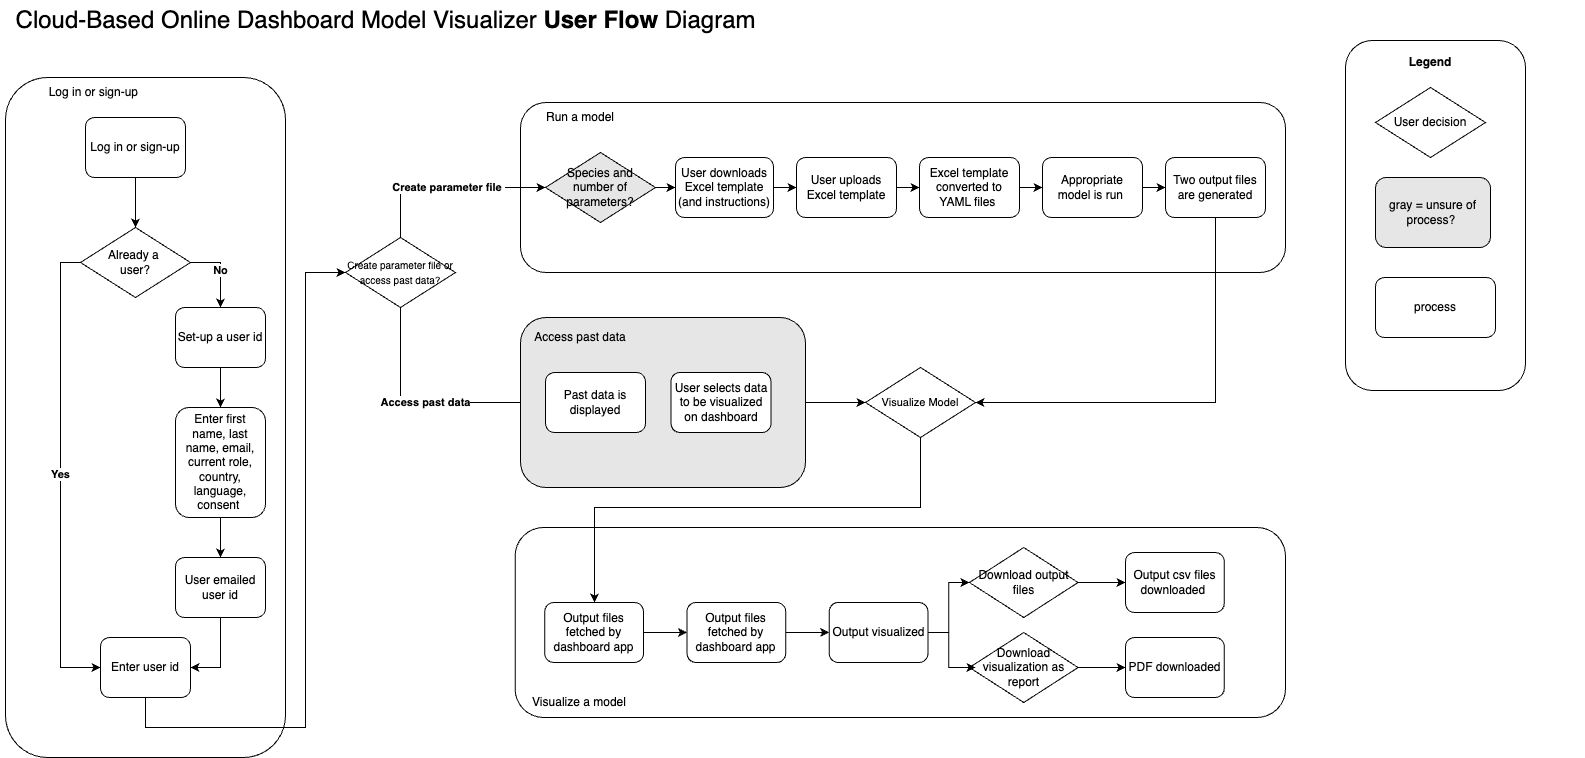

The diagram above was exported from draw.io. Its source (the exported page's mxGraphModel, read from the mxfile embedded in the PNG):
<mxGraphModel dx="1840" dy="949" grid="1" gridSize="10" guides="1" tooltips="1" connect="1" arrows="1" fold="1" page="1" pageScale="1" pageWidth="850" pageHeight="1100" math="0" shadow="0">
  <root>
    <mxCell id="wbcW512ZlzddPtO8vmb4-0" />
    <mxCell id="wbcW512ZlzddPtO8vmb4-1" parent="wbcW512ZlzddPtO8vmb4-0" />
    <mxCell id="d15GRNTymWzunxyTKzhl-9" value="" style="rounded=1;whiteSpace=wrap;html=1;" vertex="1" parent="wbcW512ZlzddPtO8vmb4-1">
      <mxGeometry x="1440" y="43" width="180" height="350" as="geometry" />
    </mxCell>
    <mxCell id="wbcW512ZlzddPtO8vmb4-2" value="&lt;font style=&quot;font-size: 24px;&quot;&gt;&lt;span style=&quot;font-weight: normal;&quot;&gt;Cloud-Based Online Dashboard Model Visualizer &lt;/span&gt;User Flow&lt;span style=&quot;font-weight: normal;&quot;&gt; Diagram&lt;/span&gt;&lt;/font&gt;" style="text;html=1;align=center;verticalAlign=middle;resizable=0;points=[];autosize=1;strokeColor=none;fillColor=none;fontStyle=1" vertex="1" parent="wbcW512ZlzddPtO8vmb4-1">
      <mxGeometry x="100" y="3" width="760" height="40" as="geometry" />
    </mxCell>
    <mxCell id="wbcW512ZlzddPtO8vmb4-3" value="" style="rounded=1;whiteSpace=wrap;html=1;" vertex="1" parent="wbcW512ZlzddPtO8vmb4-1">
      <mxGeometry x="100" y="80" width="280" height="680" as="geometry" />
    </mxCell>
    <mxCell id="wbcW512ZlzddPtO8vmb4-4" value="Log in or sign-up&amp;nbsp;" style="text;html=1;align=center;verticalAlign=middle;whiteSpace=wrap;rounded=0;" vertex="1" parent="wbcW512ZlzddPtO8vmb4-1">
      <mxGeometry x="95" y="80" width="190" height="30" as="geometry" />
    </mxCell>
    <mxCell id="wbcW512ZlzddPtO8vmb4-5" value="" style="edgeStyle=orthogonalEdgeStyle;rounded=0;orthogonalLoop=1;jettySize=auto;html=1;" edge="1" parent="wbcW512ZlzddPtO8vmb4-1" source="wbcW512ZlzddPtO8vmb4-6" target="wbcW512ZlzddPtO8vmb4-9">
      <mxGeometry relative="1" as="geometry" />
    </mxCell>
    <mxCell id="wbcW512ZlzddPtO8vmb4-6" value="Log in or sign-up" style="rounded=1;whiteSpace=wrap;html=1;" vertex="1" parent="wbcW512ZlzddPtO8vmb4-1">
      <mxGeometry x="180" y="120" width="100" height="60" as="geometry" />
    </mxCell>
    <mxCell id="wbcW512ZlzddPtO8vmb4-7" value="No" style="edgeStyle=orthogonalEdgeStyle;rounded=0;orthogonalLoop=1;jettySize=auto;html=1;fontStyle=1" edge="1" parent="wbcW512ZlzddPtO8vmb4-1" source="wbcW512ZlzddPtO8vmb4-9" target="wbcW512ZlzddPtO8vmb4-11">
      <mxGeometry relative="1" as="geometry">
        <Array as="points">
          <mxPoint x="315" y="265" />
        </Array>
      </mxGeometry>
    </mxCell>
    <mxCell id="wbcW512ZlzddPtO8vmb4-8" value="&lt;b&gt;Yes&lt;/b&gt;" style="edgeStyle=orthogonalEdgeStyle;rounded=0;orthogonalLoop=1;jettySize=auto;html=1;entryX=0;entryY=0.5;entryDx=0;entryDy=0;exitX=0;exitY=0.5;exitDx=0;exitDy=0;" edge="1" parent="wbcW512ZlzddPtO8vmb4-1" source="wbcW512ZlzddPtO8vmb4-9" target="wbcW512ZlzddPtO8vmb4-16">
      <mxGeometry relative="1" as="geometry" />
    </mxCell>
    <mxCell id="wbcW512ZlzddPtO8vmb4-9" value="Already a&amp;nbsp;&lt;div&gt;user?&lt;/div&gt;" style="rhombus;whiteSpace=wrap;html=1;" vertex="1" parent="wbcW512ZlzddPtO8vmb4-1">
      <mxGeometry x="175" y="230" width="110" height="70" as="geometry" />
    </mxCell>
    <mxCell id="wbcW512ZlzddPtO8vmb4-10" value="" style="edgeStyle=orthogonalEdgeStyle;rounded=0;orthogonalLoop=1;jettySize=auto;html=1;" edge="1" parent="wbcW512ZlzddPtO8vmb4-1" source="wbcW512ZlzddPtO8vmb4-11" target="wbcW512ZlzddPtO8vmb4-13">
      <mxGeometry relative="1" as="geometry" />
    </mxCell>
    <mxCell id="wbcW512ZlzddPtO8vmb4-11" value="Set-up a user id" style="rounded=1;whiteSpace=wrap;html=1;" vertex="1" parent="wbcW512ZlzddPtO8vmb4-1">
      <mxGeometry x="270" y="310" width="90" height="60" as="geometry" />
    </mxCell>
    <mxCell id="wbcW512ZlzddPtO8vmb4-12" style="edgeStyle=orthogonalEdgeStyle;rounded=0;orthogonalLoop=1;jettySize=auto;html=1;" edge="1" parent="wbcW512ZlzddPtO8vmb4-1" source="wbcW512ZlzddPtO8vmb4-13" target="wbcW512ZlzddPtO8vmb4-15">
      <mxGeometry relative="1" as="geometry" />
    </mxCell>
    <mxCell id="wbcW512ZlzddPtO8vmb4-13" value="Enter first name, last name, email, current role, country, language, consent&amp;nbsp;" style="rounded=1;whiteSpace=wrap;html=1;" vertex="1" parent="wbcW512ZlzddPtO8vmb4-1">
      <mxGeometry x="270" y="410" width="90" height="110" as="geometry" />
    </mxCell>
    <mxCell id="wbcW512ZlzddPtO8vmb4-14" style="edgeStyle=orthogonalEdgeStyle;rounded=0;orthogonalLoop=1;jettySize=auto;html=1;entryX=1;entryY=0.5;entryDx=0;entryDy=0;" edge="1" parent="wbcW512ZlzddPtO8vmb4-1" source="wbcW512ZlzddPtO8vmb4-15" target="wbcW512ZlzddPtO8vmb4-16">
      <mxGeometry relative="1" as="geometry" />
    </mxCell>
    <mxCell id="wbcW512ZlzddPtO8vmb4-15" value="User emailed user id" style="rounded=1;whiteSpace=wrap;html=1;" vertex="1" parent="wbcW512ZlzddPtO8vmb4-1">
      <mxGeometry x="270" y="560" width="90" height="60" as="geometry" />
    </mxCell>
    <mxCell id="i-LKCoifNKh-DDCfbG-E-6" style="edgeStyle=orthogonalEdgeStyle;rounded=0;orthogonalLoop=1;jettySize=auto;html=1;entryX=0;entryY=0.5;entryDx=0;entryDy=0;" edge="1" parent="wbcW512ZlzddPtO8vmb4-1" source="wbcW512ZlzddPtO8vmb4-16" target="i-LKCoifNKh-DDCfbG-E-0">
      <mxGeometry relative="1" as="geometry">
        <Array as="points">
          <mxPoint x="240" y="730" />
          <mxPoint x="400" y="730" />
          <mxPoint x="400" y="275" />
        </Array>
      </mxGeometry>
    </mxCell>
    <mxCell id="wbcW512ZlzddPtO8vmb4-16" value="Enter user id" style="rounded=1;whiteSpace=wrap;html=1;" vertex="1" parent="wbcW512ZlzddPtO8vmb4-1">
      <mxGeometry x="195" y="640" width="90" height="60" as="geometry" />
    </mxCell>
    <mxCell id="i-LKCoifNKh-DDCfbG-E-0" value="&lt;span style=&quot;font-size: 10px;&quot;&gt;Create parameter file or access past data?&lt;/span&gt;" style="rhombus;whiteSpace=wrap;html=1;" vertex="1" parent="wbcW512ZlzddPtO8vmb4-1">
      <mxGeometry x="440" y="240" width="110" height="70" as="geometry" />
    </mxCell>
    <mxCell id="i-LKCoifNKh-DDCfbG-E-16" style="edgeStyle=orthogonalEdgeStyle;rounded=0;orthogonalLoop=1;jettySize=auto;html=1;" edge="1" parent="wbcW512ZlzddPtO8vmb4-1" source="i-LKCoifNKh-DDCfbG-E-13" target="i-LKCoifNKh-DDCfbG-E-11">
      <mxGeometry relative="1" as="geometry" />
    </mxCell>
    <mxCell id="i-LKCoifNKh-DDCfbG-E-11" value="&lt;font style=&quot;font-size: 11px;&quot;&gt;Visualize Model&lt;/font&gt;" style="rhombus;whiteSpace=wrap;html=1;" vertex="1" parent="wbcW512ZlzddPtO8vmb4-1">
      <mxGeometry x="960" y="370" width="110" height="70" as="geometry" />
    </mxCell>
    <mxCell id="i-LKCoifNKh-DDCfbG-E-9" value="&lt;b&gt;Access past data&lt;/b&gt;" style="edgeStyle=orthogonalEdgeStyle;rounded=0;orthogonalLoop=1;jettySize=auto;html=1;" edge="1" parent="wbcW512ZlzddPtO8vmb4-1" source="i-LKCoifNKh-DDCfbG-E-0" target="i-LKCoifNKh-DDCfbG-E-10">
      <mxGeometry relative="1" as="geometry">
        <Array as="points">
          <mxPoint x="495" y="405" />
        </Array>
      </mxGeometry>
    </mxCell>
    <mxCell id="i-LKCoifNKh-DDCfbG-E-17" value="" style="group" vertex="1" connectable="0" parent="wbcW512ZlzddPtO8vmb4-1">
      <mxGeometry x="580" y="105" width="800" height="170" as="geometry" />
    </mxCell>
    <mxCell id="wbcW512ZlzddPtO8vmb4-17" value="" style="rounded=1;whiteSpace=wrap;html=1;" vertex="1" parent="i-LKCoifNKh-DDCfbG-E-17">
      <mxGeometry x="35" width="765" height="170" as="geometry" />
    </mxCell>
    <mxCell id="wbcW512ZlzddPtO8vmb4-18" value="Run a model" style="text;html=1;align=center;verticalAlign=middle;whiteSpace=wrap;rounded=0;" vertex="1" parent="i-LKCoifNKh-DDCfbG-E-17">
      <mxGeometry width="190" height="30" as="geometry" />
    </mxCell>
    <mxCell id="i-LKCoifNKh-DDCfbG-E-14" value="" style="group" vertex="1" connectable="0" parent="i-LKCoifNKh-DDCfbG-E-17">
      <mxGeometry x="60" y="50" width="720" height="70" as="geometry" />
    </mxCell>
    <mxCell id="wbcW512ZlzddPtO8vmb4-19" value="User downloads Excel template (and instructions)" style="rounded=1;whiteSpace=wrap;html=1;" vertex="1" parent="i-LKCoifNKh-DDCfbG-E-14">
      <mxGeometry x="130" y="5" width="98" height="60" as="geometry" />
    </mxCell>
    <mxCell id="i-LKCoifNKh-DDCfbG-E-31" value="" style="edgeStyle=orthogonalEdgeStyle;rounded=0;orthogonalLoop=1;jettySize=auto;html=1;" edge="1" parent="i-LKCoifNKh-DDCfbG-E-14" source="wbcW512ZlzddPtO8vmb4-20" target="wbcW512ZlzddPtO8vmb4-19">
      <mxGeometry relative="1" as="geometry" />
    </mxCell>
    <mxCell id="wbcW512ZlzddPtO8vmb4-20" value="Species and number of parameters?" style="rhombus;whiteSpace=wrap;html=1;fillColor=#E6E6E6;" vertex="1" parent="i-LKCoifNKh-DDCfbG-E-14">
      <mxGeometry width="110" height="70" as="geometry" />
    </mxCell>
    <mxCell id="i-LKCoifNKh-DDCfbG-E-27" value="" style="edgeStyle=orthogonalEdgeStyle;rounded=0;orthogonalLoop=1;jettySize=auto;html=1;" edge="1" parent="i-LKCoifNKh-DDCfbG-E-14" source="wbcW512ZlzddPtO8vmb4-19" target="wbcW512ZlzddPtO8vmb4-23">
      <mxGeometry relative="1" as="geometry" />
    </mxCell>
    <mxCell id="wbcW512ZlzddPtO8vmb4-23" value="User uploads Excel template" style="rounded=1;whiteSpace=wrap;html=1;" vertex="1" parent="i-LKCoifNKh-DDCfbG-E-14">
      <mxGeometry x="251" y="5" width="100" height="60" as="geometry" />
    </mxCell>
    <mxCell id="i-LKCoifNKh-DDCfbG-E-28" value="" style="edgeStyle=orthogonalEdgeStyle;rounded=0;orthogonalLoop=1;jettySize=auto;html=1;" edge="1" parent="i-LKCoifNKh-DDCfbG-E-14" source="wbcW512ZlzddPtO8vmb4-23" target="wbcW512ZlzddPtO8vmb4-24">
      <mxGeometry relative="1" as="geometry" />
    </mxCell>
    <mxCell id="wbcW512ZlzddPtO8vmb4-24" value="Excel template converted to YAML files&amp;nbsp;" style="rounded=1;whiteSpace=wrap;html=1;" vertex="1" parent="i-LKCoifNKh-DDCfbG-E-14">
      <mxGeometry x="374" y="5" width="100" height="60" as="geometry" />
    </mxCell>
    <mxCell id="i-LKCoifNKh-DDCfbG-E-29" value="" style="edgeStyle=orthogonalEdgeStyle;rounded=0;orthogonalLoop=1;jettySize=auto;html=1;" edge="1" parent="i-LKCoifNKh-DDCfbG-E-14" source="wbcW512ZlzddPtO8vmb4-24" target="wbcW512ZlzddPtO8vmb4-25">
      <mxGeometry relative="1" as="geometry">
        <Array as="points">
          <mxPoint x="480" y="35" />
          <mxPoint x="480" y="35" />
        </Array>
      </mxGeometry>
    </mxCell>
    <mxCell id="wbcW512ZlzddPtO8vmb4-25" value="Appropriate model is run&amp;nbsp;" style="rounded=1;whiteSpace=wrap;html=1;" vertex="1" parent="i-LKCoifNKh-DDCfbG-E-14">
      <mxGeometry x="497" y="5" width="100" height="60" as="geometry" />
    </mxCell>
    <mxCell id="i-LKCoifNKh-DDCfbG-E-30" value="" style="edgeStyle=orthogonalEdgeStyle;rounded=0;orthogonalLoop=1;jettySize=auto;html=1;" edge="1" parent="i-LKCoifNKh-DDCfbG-E-14" source="wbcW512ZlzddPtO8vmb4-25" target="wbcW512ZlzddPtO8vmb4-26">
      <mxGeometry relative="1" as="geometry" />
    </mxCell>
    <mxCell id="wbcW512ZlzddPtO8vmb4-26" value="Two output files are generated" style="rounded=1;whiteSpace=wrap;html=1;" vertex="1" parent="i-LKCoifNKh-DDCfbG-E-14">
      <mxGeometry x="620" y="5" width="100" height="60" as="geometry" />
    </mxCell>
    <mxCell id="i-LKCoifNKh-DDCfbG-E-18" value="" style="group" vertex="1" connectable="0" parent="wbcW512ZlzddPtO8vmb4-1">
      <mxGeometry x="580" y="320" width="320" height="170" as="geometry" />
    </mxCell>
    <mxCell id="i-LKCoifNKh-DDCfbG-E-2" value="" style="rounded=1;whiteSpace=wrap;html=1;fillColor=#E6E6E6;" vertex="1" parent="i-LKCoifNKh-DDCfbG-E-18">
      <mxGeometry x="35" width="285" height="170" as="geometry" />
    </mxCell>
    <mxCell id="i-LKCoifNKh-DDCfbG-E-3" value="Access past data" style="text;html=1;align=center;verticalAlign=middle;whiteSpace=wrap;rounded=0;" vertex="1" parent="i-LKCoifNKh-DDCfbG-E-18">
      <mxGeometry y="5" width="190" height="30" as="geometry" />
    </mxCell>
    <mxCell id="i-LKCoifNKh-DDCfbG-E-10" value="Past data is displayed" style="rounded=1;whiteSpace=wrap;html=1;" vertex="1" parent="i-LKCoifNKh-DDCfbG-E-18">
      <mxGeometry x="60" y="55" width="100" height="60" as="geometry" />
    </mxCell>
    <mxCell id="i-LKCoifNKh-DDCfbG-E-13" value="User selects data to be visualized on dashboard" style="rounded=1;whiteSpace=wrap;html=1;" vertex="1" parent="i-LKCoifNKh-DDCfbG-E-18">
      <mxGeometry x="185.5" y="55" width="100" height="60" as="geometry" />
    </mxCell>
    <mxCell id="i-LKCoifNKh-DDCfbG-E-7" value="&lt;b&gt;Create parameter file&amp;nbsp;&lt;/b&gt;" style="edgeStyle=orthogonalEdgeStyle;rounded=0;orthogonalLoop=1;jettySize=auto;html=1;entryX=0;entryY=0.5;entryDx=0;entryDy=0;" edge="1" parent="wbcW512ZlzddPtO8vmb4-1" source="i-LKCoifNKh-DDCfbG-E-0" target="wbcW512ZlzddPtO8vmb4-20">
      <mxGeometry x="0.0033" relative="1" as="geometry">
        <Array as="points">
          <mxPoint x="495" y="190" />
        </Array>
        <mxPoint as="offset" />
      </mxGeometry>
    </mxCell>
    <mxCell id="i-LKCoifNKh-DDCfbG-E-33" style="edgeStyle=orthogonalEdgeStyle;rounded=0;orthogonalLoop=1;jettySize=auto;html=1;entryX=1;entryY=0.5;entryDx=0;entryDy=0;" edge="1" parent="wbcW512ZlzddPtO8vmb4-1" source="wbcW512ZlzddPtO8vmb4-26" target="i-LKCoifNKh-DDCfbG-E-11">
      <mxGeometry relative="1" as="geometry">
        <Array as="points">
          <mxPoint x="1310" y="405" />
        </Array>
      </mxGeometry>
    </mxCell>
    <mxCell id="wbcW512ZlzddPtO8vmb4-21" value="" style="rounded=1;whiteSpace=wrap;html=1;" vertex="1" parent="wbcW512ZlzddPtO8vmb4-1">
      <mxGeometry x="609.6296296296297" y="530" width="770.3703703703703" height="190" as="geometry" />
    </mxCell>
    <mxCell id="wbcW512ZlzddPtO8vmb4-22" value="Visualize a model" style="text;html=1;align=center;verticalAlign=middle;whiteSpace=wrap;rounded=0;" vertex="1" parent="wbcW512ZlzddPtO8vmb4-1">
      <mxGeometry x="580" y="690" width="187.6543209876543" height="30" as="geometry" />
    </mxCell>
    <mxCell id="wbcW512ZlzddPtO8vmb4-27" value="Output files fetched by dashboard app" style="rounded=1;whiteSpace=wrap;html=1;" vertex="1" parent="wbcW512ZlzddPtO8vmb4-1">
      <mxGeometry x="639.2592592592592" y="605" width="98.76543209876543" height="60" as="geometry" />
    </mxCell>
    <mxCell id="wbcW512ZlzddPtO8vmb4-28" value="Output files fetched by dashboard app" style="rounded=1;whiteSpace=wrap;html=1;" vertex="1" parent="wbcW512ZlzddPtO8vmb4-1">
      <mxGeometry x="781.4814814814815" y="605" width="98.76543209876543" height="60" as="geometry" />
    </mxCell>
    <mxCell id="wbcW512ZlzddPtO8vmb4-29" value="Output visualized" style="rounded=1;whiteSpace=wrap;html=1;" vertex="1" parent="wbcW512ZlzddPtO8vmb4-1">
      <mxGeometry x="923.7037037037037" y="605" width="98.76543209876543" height="60" as="geometry" />
    </mxCell>
    <mxCell id="wbcW512ZlzddPtO8vmb4-30" value="Download output files" style="rhombus;whiteSpace=wrap;html=1;" vertex="1" parent="wbcW512ZlzddPtO8vmb4-1">
      <mxGeometry x="1063.9506172839506" y="550" width="108.64197530864197" height="70" as="geometry" />
    </mxCell>
    <mxCell id="wbcW512ZlzddPtO8vmb4-31" value="Output csv files downloaded&amp;nbsp;" style="rounded=1;whiteSpace=wrap;html=1;" vertex="1" parent="wbcW512ZlzddPtO8vmb4-1">
      <mxGeometry x="1220.0004938271604" y="555" width="98.76543209876543" height="60" as="geometry" />
    </mxCell>
    <mxCell id="i-LKCoifNKh-DDCfbG-E-19" style="edgeStyle=orthogonalEdgeStyle;rounded=0;orthogonalLoop=1;jettySize=auto;html=1;entryX=0;entryY=0.5;entryDx=0;entryDy=0;" edge="1" parent="wbcW512ZlzddPtO8vmb4-1" source="wbcW512ZlzddPtO8vmb4-27" target="wbcW512ZlzddPtO8vmb4-28">
      <mxGeometry relative="1" as="geometry" />
    </mxCell>
    <mxCell id="i-LKCoifNKh-DDCfbG-E-20" style="edgeStyle=orthogonalEdgeStyle;rounded=0;orthogonalLoop=1;jettySize=auto;html=1;" edge="1" parent="wbcW512ZlzddPtO8vmb4-1" source="wbcW512ZlzddPtO8vmb4-28" target="wbcW512ZlzddPtO8vmb4-29">
      <mxGeometry relative="1" as="geometry" />
    </mxCell>
    <mxCell id="i-LKCoifNKh-DDCfbG-E-22" style="edgeStyle=orthogonalEdgeStyle;rounded=0;orthogonalLoop=1;jettySize=auto;html=1;entryX=0;entryY=0.5;entryDx=0;entryDy=0;" edge="1" parent="wbcW512ZlzddPtO8vmb4-1" source="wbcW512ZlzddPtO8vmb4-29" target="wbcW512ZlzddPtO8vmb4-30">
      <mxGeometry relative="1" as="geometry" />
    </mxCell>
    <mxCell id="i-LKCoifNKh-DDCfbG-E-23" style="edgeStyle=orthogonalEdgeStyle;rounded=0;orthogonalLoop=1;jettySize=auto;html=1;entryX=0;entryY=0.5;entryDx=0;entryDy=0;" edge="1" parent="wbcW512ZlzddPtO8vmb4-1" source="wbcW512ZlzddPtO8vmb4-30" target="wbcW512ZlzddPtO8vmb4-31">
      <mxGeometry relative="1" as="geometry" />
    </mxCell>
    <mxCell id="i-LKCoifNKh-DDCfbG-E-38" style="edgeStyle=orthogonalEdgeStyle;rounded=0;orthogonalLoop=1;jettySize=auto;html=1;entryX=0;entryY=0.5;entryDx=0;entryDy=0;" edge="1" parent="wbcW512ZlzddPtO8vmb4-1" source="i-LKCoifNKh-DDCfbG-E-35" target="i-LKCoifNKh-DDCfbG-E-36">
      <mxGeometry relative="1" as="geometry" />
    </mxCell>
    <mxCell id="i-LKCoifNKh-DDCfbG-E-35" value="Download visualization as report" style="rhombus;whiteSpace=wrap;html=1;" vertex="1" parent="wbcW512ZlzddPtO8vmb4-1">
      <mxGeometry x="1063.9506172839506" y="635" width="108.64197530864197" height="70" as="geometry" />
    </mxCell>
    <mxCell id="i-LKCoifNKh-DDCfbG-E-36" value="PDF downloaded" style="rounded=1;whiteSpace=wrap;html=1;" vertex="1" parent="wbcW512ZlzddPtO8vmb4-1">
      <mxGeometry x="1220.0004938271604" y="640" width="98.76543209876543" height="60" as="geometry" />
    </mxCell>
    <mxCell id="i-LKCoifNKh-DDCfbG-E-37" style="edgeStyle=orthogonalEdgeStyle;rounded=0;orthogonalLoop=1;jettySize=auto;html=1;entryX=0.056;entryY=0.5;entryDx=0;entryDy=0;entryPerimeter=0;" edge="1" parent="wbcW512ZlzddPtO8vmb4-1" source="wbcW512ZlzddPtO8vmb4-29" target="i-LKCoifNKh-DDCfbG-E-35">
      <mxGeometry relative="1" as="geometry" />
    </mxCell>
    <mxCell id="d15GRNTymWzunxyTKzhl-2" value="" style="group" vertex="1" connectable="0" parent="wbcW512ZlzddPtO8vmb4-1">
      <mxGeometry x="1360" y="170" width="320" height="170" as="geometry" />
    </mxCell>
    <mxCell id="d15GRNTymWzunxyTKzhl-0" value="&lt;b&gt;Legend&lt;/b&gt;" style="text;html=1;align=center;verticalAlign=middle;whiteSpace=wrap;rounded=0;" vertex="1" parent="d15GRNTymWzunxyTKzhl-2">
      <mxGeometry x="135" y="-120" width="60" height="30" as="geometry" />
    </mxCell>
    <mxCell id="d15GRNTymWzunxyTKzhl-1" value="User decision" style="rhombus;whiteSpace=wrap;html=1;" vertex="1" parent="d15GRNTymWzunxyTKzhl-2">
      <mxGeometry x="110" y="-80" width="110" height="70" as="geometry" />
    </mxCell>
    <mxCell id="d15GRNTymWzunxyTKzhl-3" value="gray = unsure of process?&amp;nbsp;" style="rounded=1;whiteSpace=wrap;html=1;fillColor=#E6E6E6;" vertex="1" parent="d15GRNTymWzunxyTKzhl-2">
      <mxGeometry x="110" y="10" width="115" height="70" as="geometry" />
    </mxCell>
    <mxCell id="d15GRNTymWzunxyTKzhl-7" value="process" style="rounded=1;whiteSpace=wrap;html=1;" vertex="1" parent="d15GRNTymWzunxyTKzhl-2">
      <mxGeometry x="110" y="110" width="120" height="60" as="geometry" />
    </mxCell>
    <mxCell id="i-LKCoifNKh-DDCfbG-E-34" style="edgeStyle=orthogonalEdgeStyle;rounded=0;orthogonalLoop=1;jettySize=auto;html=1;" edge="1" parent="wbcW512ZlzddPtO8vmb4-1" source="i-LKCoifNKh-DDCfbG-E-11" target="wbcW512ZlzddPtO8vmb4-27">
      <mxGeometry relative="1" as="geometry">
        <Array as="points">
          <mxPoint x="1015" y="510" />
          <mxPoint x="689" y="510" />
        </Array>
      </mxGeometry>
    </mxCell>
  </root>
</mxGraphModel>